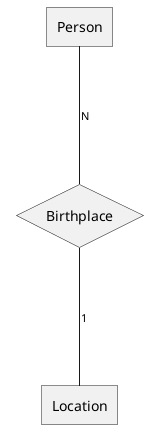

The diagram above was rendered by PlantUML. Its source (embedded in the PNG):
@startchen

entity Person {
}
entity Location {
}
relationship Birthplace {
}

Person -N- Birthplace
Birthplace -1- Location

@endchen